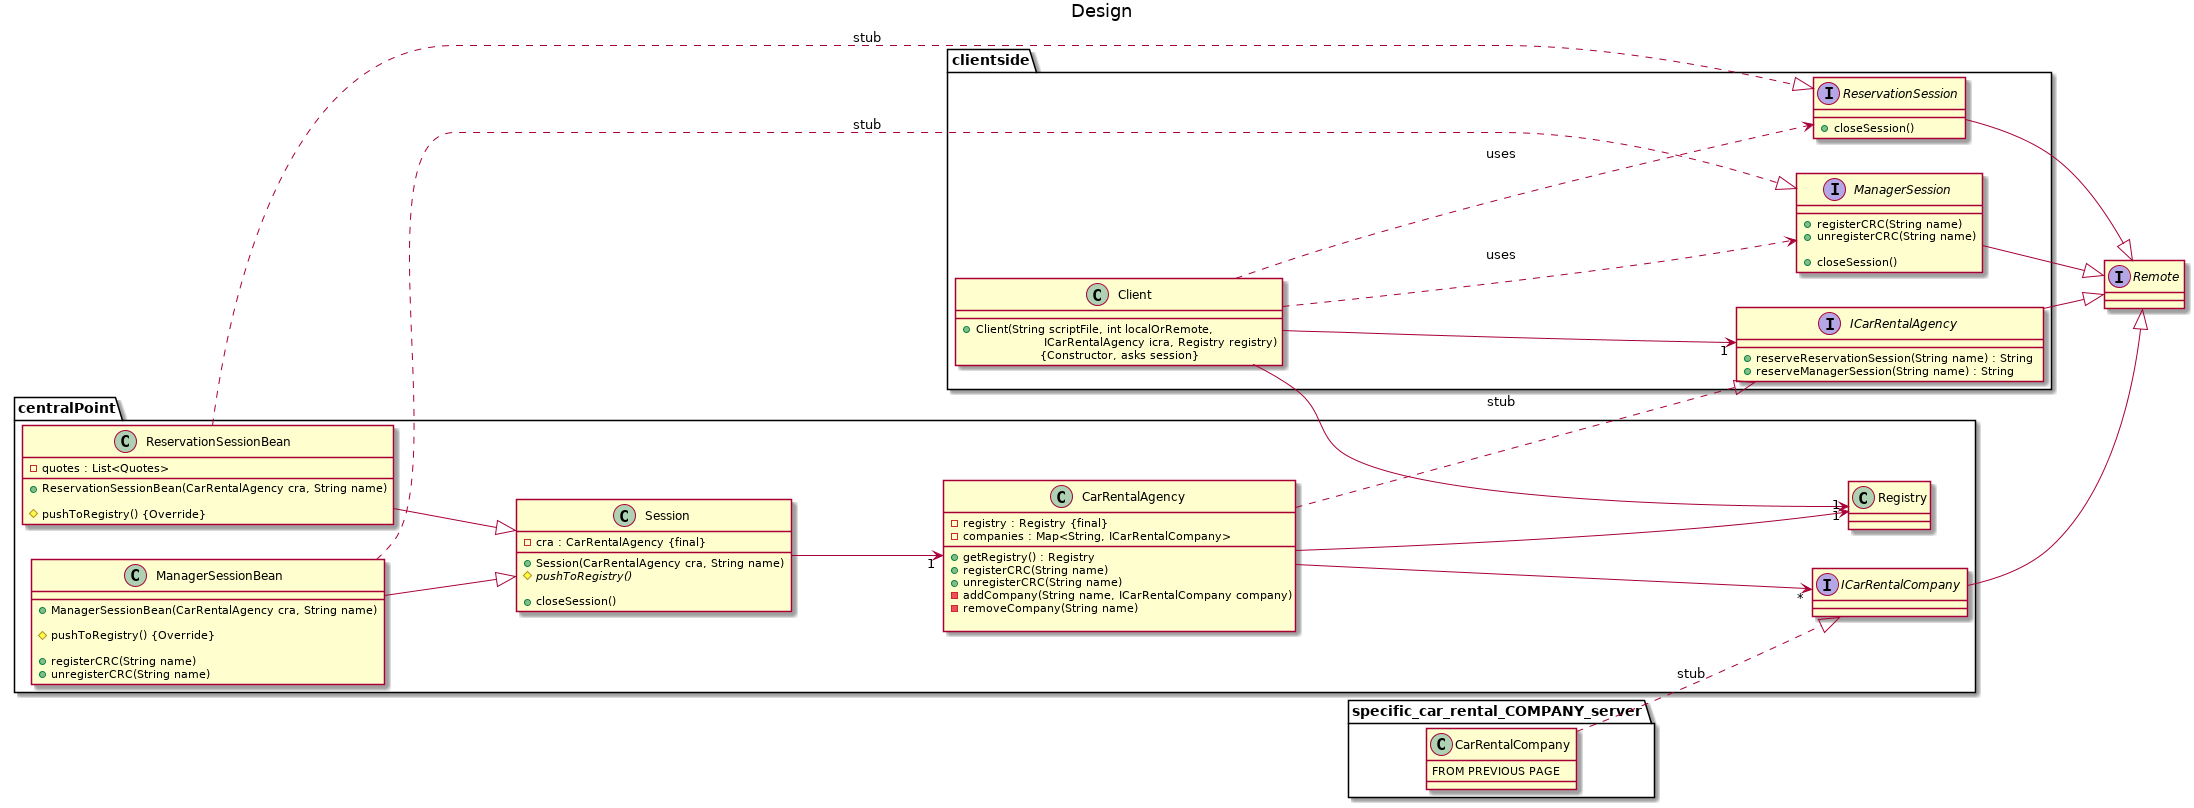

The diagram above was rendered by PlantUML. Its source (embedded in the PNG):
@startuml
title Design

left to right direction

 package clientside{
     class Client {

         + Client(String scriptFile, int localOrRemote, \n\t\t ICarRentalAgency icra, Registry registry) \n\t\t{Constructor, asks session}
        

     }
     Client -->"1" ICarRentalAgency
     Client ..> ReservationSession : uses
     Client ..> ManagerSession : uses


     interface ManagerSession {
         + registerCRC(String name) 
         + unregisterCRC(String name)
        
         + closeSession()
     }
     interface ReservationSession {
        
         + closeSession()
     }
     interface ICarRentalAgency {
         + reserveReservationSession(String name) : String
         + reserveManagerSession(String name) : String
        
     }
 }


package centralPoint{
     class Registry {

     }
     Client -->"1" Registry
     CarRentalAgency -->"1" Registry

    interface ICarRentalCompany {
        
    }

     class Session {
         - cra : CarRentalAgency {final}
         __
         + Session(CarRentalAgency cra, String name)
         # pushToRegistry() {abstract}
        
         + closeSession()
     }
     Session -->"1" CarRentalAgency

     class ReservationSessionBean {
         - quotes : List<Quotes>
         __
         + ReservationSessionBean(CarRentalAgency cra, String name)

         # pushToRegistry() {Override}
     }
     ReservationSessionBean --|> Session
     ReservationSessionBean ..|> ReservationSession : stub
     interface ReservationSession





     class ManagerSessionBean {
         + ManagerSessionBean(CarRentalAgency cra, String name)

         # pushToRegistry() {Override}

         + registerCRC(String name) 
         + unregisterCRC(String name)
        
     }
     ManagerSessionBean --|> Session
     ManagerSessionBean ..|> ManagerSession : stub


     class CarRentalAgency {
         - registry : Registry {final}
         - companies : Map<String, ICarRentalCompany>
         __
         + getRegistry() : Registry
         + registerCRC(String name) 
         + unregisterCRC(String name)
         - addCompany(String name, ICarRentalCompany company)
         - removeCompany(String name)

     }

     CarRentalAgency ..|> ICarRentalAgency : stub

     interface ICarRentalAgency {
     }

}


    
    

        


        
    


        


        





package specific_car_rental_COMPANY_server {
    class CarRentalCompany {
        FROM PREVIOUS PAGE
        }
}
CarRentalCompany ..|> ICarRentalCompany : stub

interface Remote
ICarRentalAgency --|> Remote
ICarRentalCompany --|> Remote
ManagerSession --|> Remote
ReservationSession --|> Remote
CarRentalAgency -->"*" ICarRentalCompany


@enduml